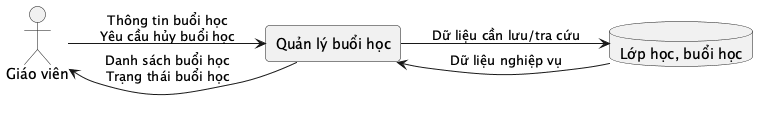

The diagram above was rendered by PlantUML. Its source (embedded in the PNG):
@startuml
left to right direction
skinparam rectangle {
  RoundCorner 8
}
actor "Giáo viên" as Actor
rectangle "Quản lý buổi học" as Process
database "Lớp học, buổi học" as Store
Actor --> Process : Thông tin buổi học\nYêu cầu hủy buổi học
Process --> Store : Dữ liệu cần lưu/tra cứu
Store --> Process : Dữ liệu nghiệp vụ
Process --> Actor : Danh sách buổi học\nTrạng thái buổi học
@enduml